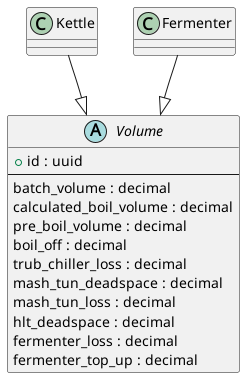

The diagram above was rendered by PlantUML. Its source (embedded in the PNG):
@startuml
abstract class "Volume" as Volume {
    + id : uuid
    --
    batch_volume : decimal                  /' EngUnit: L, Batch Volume '/
    calculated_boil_volume : decimal        /' EngUnit: L, Calculated Boil Volume '/
    pre_boil_volume : decimal               /' EngUnit: L, Pre Boil Volume '/
    boil_off : decimal                      /' EngUnit: L/hr, Boil Off '/
    trub_chiller_loss : decimal             /' EngUnit: L, Trub/Chiller Loss '/
    mash_tun_deadspace : decimal            /' EngUnit: L, Mash Tun Deadspace '/
    mash_tun_loss : decimal                 /' EngUnit: L, Mash Tun Loss '/
    hlt_deadspace : decimal                 /' EngUnit: L, HLT Deadspace '/
    fermenter_loss : decimal                /' EngUnit: L, Fermenter Loss '/
    fermenter_top_up : decimal              /' EngUnit: L, Fermenter Top Up '/
}

Kettle --|> Volume
Fermenter --|> Volume

@enduml